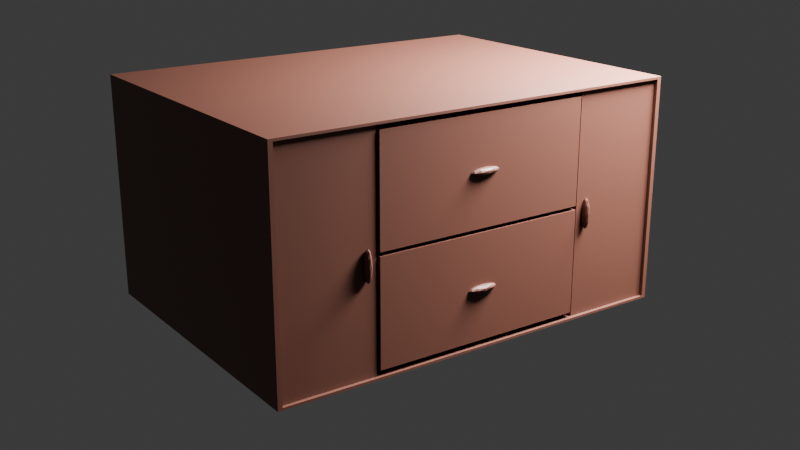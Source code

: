 # Source: unite.blend  (saved by Blender 4.4.32; exported with 4.5.12 LTS)
import bpy
from mathutils import Matrix  # noqa: F401  (used for matrix-valued properties, if any)

bpy.ops.wm.read_factory_settings(use_empty=True)
scene = bpy.context.scene
scene.name = 'Scene'

# ---- collections
col_collection = bpy.data.collections.new('Collection'); scene.collection.children.link(col_collection)

# ---- materials (node trees are filled in below, after node groups)
mat_material_002 = bpy.data.materials.new('Material.002')
mat_material_001 = bpy.data.materials.new('Material.001')
mat_material_003 = bpy.data.materials.new('Material.003')

# ---- material node trees
mat_material_002.use_nodes = True; mat_material_002.node_tree.nodes.clear()
_N = mat_material_002.node_tree.nodes; _L = mat_material_002.node_tree.links
n0 = _N.new('ShaderNodeBsdfPrincipled'); n0.name = 'Principled BSDF'; n0.location = (10, 300)
n1 = _N.new('ShaderNodeOutputMaterial'); n1.name = 'Material Output'; n1.location = (300, 300)
n2 = _N.new('ShaderNodeVertexColor'); n2.name = 'Color Attribute'; n2.location = (-239, 211)
_L.new(n0.outputs[0], n1.inputs[0])
_L.new(n2.outputs[0], n0.inputs[0])
n1.is_active_output = True
mat_material_001.use_nodes = True; mat_material_001.node_tree.nodes.clear()
_N = mat_material_001.node_tree.nodes; _L = mat_material_001.node_tree.links
n0 = _N.new('ShaderNodeBsdfPrincipled'); n0.name = 'Principled BSDF'; n0.location = (10, 300)
n1 = _N.new('ShaderNodeOutputMaterial'); n1.name = 'Material Output'; n1.location = (300, 300)
n2 = _N.new('ShaderNodeVertexColor'); n2.name = 'Color Attribute'; n2.location = (-221, 219)
_L.new(n0.outputs[0], n1.inputs[0])
_L.new(n2.outputs[0], n0.inputs[0])
n1.is_active_output = True
mat_material_003.use_nodes = True; mat_material_003.node_tree.nodes.clear()
_N = mat_material_003.node_tree.nodes; _L = mat_material_003.node_tree.links
n0 = _N.new('ShaderNodeBsdfPrincipled'); n0.name = 'Principled BSDF'; n0.location = (10, 300)
n1 = _N.new('ShaderNodeOutputMaterial'); n1.name = 'Material Output'; n1.location = (300, 300)
n2 = _N.new('ShaderNodeVertexColor'); n2.name = 'Color Attribute'; n2.location = (-247, 226)
_L.new(n0.outputs[0], n1.inputs[0])
_L.new(n2.outputs[0], n0.inputs[0])
n1.is_active_output = True

# ---- world
world_world = bpy.data.worlds.new('World'); scene.world = world_world
world_world.use_nodes = True; world_world.node_tree.nodes.clear()
_N = world_world.node_tree.nodes; _L = world_world.node_tree.links
n0 = _N.new('ShaderNodeOutputWorld'); n0.name = 'World Output'; n0.location = (300, 300)
n1 = _N.new('ShaderNodeBackground'); n1.name = 'Background'; n1.location = (10, 300)
n1.inputs[0].default_value = (0.05088, 0.05088, 0.05088, 1.0)
_L.new(n1.outputs[0], n0.inputs[0])
n0.is_active_output = True
world_world.color = (0.05088, 0.05088, 0.05088)
world_world.sun_shadow_jitter_overblur = 0.0

# ---- cameras
cam_camera_001 = bpy.data.cameras.new('Camera.001')

# ---- lights
light_area = bpy.data.lights.new('Area', 'AREA')
light_area.energy = 500.0
light_area.size = 1.0
light_area.size_y = 1.0

# ---- meshes
me_icosphere = bpy.data.meshes.new('Icosphere')
me_icosphere.from_pydata([(0.5462, 0.05352, 0.5921), (0.5585, 0.02311, 0.5856), (0.5415, 0.02311, 0.5815), (0.531, 0.02311, 0.5921), (0.5415, 0.02311, 0.6028), (0.5585, 0.02311, 0.5987), (0.5509, -0.02608, 0.5815), (0.5339, -0.02608, 0.5856), (0.5339, -0.02608, 0.5987), (0.5509, -0.02608, 0.6028), (0.5614, -0.02608, 0.5921), (0.5462, -0.05648, 0.5921), (0.5435, 0.0453, 0.5859), (0.5535, 0.0453, 0.5883), (0.5507, 0.02743, 0.582), (0.5607, 0.02743, 0.5921), (0.5535, 0.0453, 0.596), (0.5373, 0.0453, 0.5921), (0.5345, 0.02743, 0.5859), (0.5435, 0.0453, 0.5984), (0.5345, 0.02743, 0.5984), (0.5507, 0.02743, 0.6022), (0.5624, -0.001484, 0.5883), (0.5624, -0.001484, 0.596), (0.5462, -0.001484, 0.5796), (0.5562, -0.001484, 0.582), (0.5301, -0.001484, 0.5883), (0.5362, -0.001484, 0.582), (0.5362, -0.001484, 0.6022), (0.5301, -0.001484, 0.596), (0.5562, -0.001484, 0.6022), (0.5462, -0.001484, 0.6046), (0.5579, -0.0304, 0.5859), (0.5418, -0.0304, 0.582), (0.5318, -0.0304, 0.5921), (0.5418, -0.0304, 0.6022), (0.5579, -0.0304, 0.5984), (0.549, -0.04827, 0.5859), (0.5552, -0.04827, 0.5921), (0.539, -0.04827, 0.5883), (0.539, -0.04827, 0.596), (0.549, -0.04827, 0.5984), (0.5462, 0.05352, 0.2079), (0.5585, 0.02311, 0.2144), (0.5415, 0.02311, 0.2185), (0.531, 0.02311, 0.2079), (0.5415, 0.02311, 0.1972), (0.5585, 0.02311, 0.2013), (0.5509, -0.02608, 0.2185), (0.5339, -0.02608, 0.2144), (0.5339, -0.02608, 0.2013), (0.5509, -0.02608, 0.1972), (0.5614, -0.02608, 0.2079), (0.5462, -0.05648, 0.2079), (0.5435, 0.0453, 0.2141), (0.5535, 0.0453, 0.2117), (0.5507, 0.02743, 0.218), (0.5607, 0.02743, 0.2079), (0.5535, 0.0453, 0.204), (0.5373, 0.0453, 0.2079), (0.5345, 0.02743, 0.2141), (0.5435, 0.0453, 0.2016), (0.5345, 0.02743, 0.2016), (0.5507, 0.02743, 0.1978), (0.5624, -0.001484, 0.2117), (0.5624, -0.001484, 0.204), (0.5462, -0.001484, 0.2204), (0.5562, -0.001484, 0.218), (0.5301, -0.001484, 0.2117), (0.5362, -0.001484, 0.218), (0.5362, -0.001484, 0.1978), (0.5301, -0.001484, 0.204), (0.5562, -0.001484, 0.1978), (0.5462, -0.001484, 0.1954), (0.5579, -0.0304, 0.2141), (0.5418, -0.0304, 0.218), (0.5318, -0.0304, 0.2079), (0.5418, -0.0304, 0.1978), (0.5579, -0.0304, 0.2016), (0.549, -0.04827, 0.2141), (0.5552, -0.04827, 0.2079), (0.539, -0.04827, 0.2117), (0.539, -0.04827, 0.204), (0.549, -0.04827, 0.2016), (-0.5405, -0.39, 0.4067), (-0.5405, -0.39, 0.7733), (-0.5405, 0.39, 0.4067), (-0.5405, 0.39, 0.7733), (0.5437, -0.39, 0.4067), (0.5437, -0.39, 0.7733), (0.5437, 0.39, 0.4067), (0.5437, 0.39, 0.7733), (-0.5405, -0.39, 0.3933), (-0.5405, -0.39, 0.0267), (-0.5405, 0.39, 0.3933), (-0.5405, 0.39, 0.0267), (0.5437, -0.39, 0.3933), (0.5437, -0.39, 0.0267), (0.5437, 0.39, 0.3933), (0.5437, 0.39, 0.0267), (-0.5405, -0.7346, 0.41), (0.4845, -0.7346, 0.41), (-0.5405, -0.4146, 0.41), (0.4845, -0.4146, 0.41), (-0.5405, -0.7346, 0.39), (0.4845, -0.7346, 0.39), (-0.5405, -0.4146, 0.39), (0.4845, -0.4146, 0.39), (-0.5405, 0.7346, 0.41), (0.4845, 0.7346, 0.41), (-0.5405, 0.4146, 0.41), (0.4845, 0.4146, 0.41), (-0.5405, 0.7346, 0.39), (0.4845, 0.7346, 0.39), (-0.5405, 0.4146, 0.39), (0.4845, 0.4146, 0.39), (-0.55, -0.75, 2.384e-07), (-0.55, -0.75, 0.8), (-0.55, 0.75, 2.384e-07), (-0.55, 0.75, 0.8), (0.55, -0.75, 2.384e-07), (0.55, -0.75, 0.8), (0.55, 0.75, 2.384e-07), (0.55, 0.75, 0.8), (-0.5405, -0.737, 0.006928), (-0.5405, -0.737, 0.7931), (-0.5405, 0.737, 0.006928), (-0.5405, 0.737, 0.7931), (0.55, -0.7341, 0.008485), (0.55, -0.7341, 0.7915), (0.55, 0.7341, 0.008485), (0.55, 0.7341, 0.7915), (0.5455, -0.4347, 0.3185), (0.5578, -0.4412, 0.3489), (0.5408, -0.4453, 0.3489), (0.5303, -0.4347, 0.3489), (0.5408, -0.424, 0.3489), (0.5578, -0.4281, 0.3489), (0.5502, -0.4453, 0.3981), (0.5332, -0.4412, 0.3981), (0.5332, -0.4281, 0.3981), (0.5502, -0.424, 0.3981), (0.5607, -0.4347, 0.3981), (0.5455, -0.4347, 0.4285), (0.5427, -0.4409, 0.3268), (0.5527, -0.4385, 0.3268), (0.55, -0.4448, 0.3446), (0.56, -0.4347, 0.3446), (0.5527, -0.4308, 0.3268), (0.5366, -0.4347, 0.3268), (0.5338, -0.4409, 0.3446), (0.5427, -0.4284, 0.3268), (0.5338, -0.4284, 0.3446), (0.55, -0.4246, 0.3446), (0.5617, -0.4385, 0.3735), (0.5617, -0.4308, 0.3735), (0.5455, -0.4472, 0.3735), (0.5555, -0.4448, 0.3735), (0.5293, -0.4385, 0.3735), (0.5355, -0.4448, 0.3735), (0.5355, -0.4246, 0.3735), (0.5293, -0.4308, 0.3735), (0.5555, -0.4246, 0.3735), (0.5455, -0.4222, 0.3735), (0.5572, -0.4409, 0.4025), (0.541, -0.4448, 0.4025), (0.531, -0.4347, 0.4025), (0.541, -0.4246, 0.4025), (0.5572, -0.4284, 0.4025), (0.5483, -0.4409, 0.4203), (0.5544, -0.4347, 0.4203), (0.5383, -0.4385, 0.4203), (0.5383, -0.4308, 0.4203), (0.5483, -0.4284, 0.4203), (0.5455, 0.4347, 0.3185), (0.5578, 0.4412, 0.3489), (0.5408, 0.4453, 0.3489), (0.5303, 0.4347, 0.3489), (0.5408, 0.424, 0.3489), (0.5578, 0.4281, 0.3489), (0.5502, 0.4453, 0.3981), (0.5332, 0.4412, 0.3981), (0.5332, 0.4281, 0.3981), (0.5502, 0.424, 0.3981), (0.5607, 0.4347, 0.3981), (0.5455, 0.4347, 0.4285), (0.5427, 0.4409, 0.3268), (0.5527, 0.4385, 0.3268), (0.55, 0.4448, 0.3446), (0.56, 0.4347, 0.3446), (0.5527, 0.4308, 0.3268), (0.5366, 0.4347, 0.3268), (0.5338, 0.4409, 0.3446), (0.5427, 0.4284, 0.3268), (0.5338, 0.4284, 0.3446), (0.55, 0.4246, 0.3446), (0.5617, 0.4385, 0.3735), (0.5617, 0.4308, 0.3735), (0.5455, 0.4472, 0.3735), (0.5555, 0.4448, 0.3735), (0.5293, 0.4385, 0.3735), (0.5355, 0.4448, 0.3735), (0.5355, 0.4246, 0.3735), (0.5293, 0.4308, 0.3735), (0.5555, 0.4246, 0.3735), (0.5455, 0.4222, 0.3735), (0.5572, 0.4409, 0.4025), (0.541, 0.4448, 0.4025), (0.531, 0.4347, 0.4025), (0.541, 0.4246, 0.4025), (0.5572, 0.4284, 0.4025), (0.5483, 0.4409, 0.4203), (0.5544, 0.4347, 0.4203), (0.5383, 0.4385, 0.4203), (0.5383, 0.4308, 0.4203), (0.5483, 0.4284, 0.4203), (0.5372, -0.7326, 0.009284), (0.5372, -0.7326, 0.7907), (0.5372, -0.3996, 0.009284), (0.5372, -0.3996, 0.7907), (0.5211, -0.7326, 0.009284), (0.5211, -0.7326, 0.7907), (0.5211, -0.3996, 0.009284), (0.5211, -0.3996, 0.7907), (0.5372, 0.7326, 0.009284), (0.5372, 0.7326, 0.7907), (0.5372, 0.3996, 0.009284), (0.5372, 0.3996, 0.7907), (0.5211, 0.7326, 0.009284), (0.5211, 0.7326, 0.7907), (0.5211, 0.3996, 0.009284), (0.5211, 0.3996, 0.7907)], [], [(0, 13, 12), (1, 13, 15), (0, 12, 17), (0, 17, 19), (0, 19, 16), (1, 15, 22), (2, 14, 24), (3, 18, 26), (4, 20, 28), (5, 21, 30), (1, 22, 25), (2, 24, 27), (3, 26, 29), (4, 28, 31), (5, 30, 23), (6, 32, 37), (7, 33, 39), (8, 34, 40), (9, 35, 41), (10, 36, 38), (38, 41, 11), (38, 36, 41), (36, 9, 41), (41, 40, 11), (41, 35, 40), (35, 8, 40), (40, 39, 11), (40, 34, 39), (34, 7, 39), (39, 37, 11), (39, 33, 37), (33, 6, 37), (37, 38, 11), (37, 32, 38), (32, 10, 38), (23, 36, 10), (23, 30, 36), (30, 9, 36), (31, 35, 9), (31, 28, 35), (28, 8, 35), (29, 34, 8), (29, 26, 34), (26, 7, 34), (27, 33, 7), (27, 24, 33), (24, 6, 33), (25, 32, 6), (25, 22, 32), (22, 10, 32), (30, 31, 9), (30, 21, 31), (21, 4, 31), (28, 29, 8), (28, 20, 29), (20, 3, 29), (26, 27, 7), (26, 18, 27), (18, 2, 27), (24, 25, 6), (24, 14, 25), (14, 1, 25), (22, 23, 10), (22, 15, 23), (15, 5, 23), (16, 21, 5), (16, 19, 21), (19, 4, 21), (19, 20, 4), (19, 17, 20), (17, 3, 20), (17, 18, 3), (17, 12, 18), (12, 2, 18), (15, 16, 5), (15, 13, 16), (13, 0, 16), (12, 14, 2), (12, 13, 14), (13, 1, 14), (42, 54, 55), (43, 57, 55), (42, 59, 54), (42, 61, 59), (42, 58, 61), (43, 64, 57), (44, 66, 56), (45, 68, 60), (46, 70, 62), (47, 72, 63), (43, 67, 64), (44, 69, 66), (45, 71, 68), (46, 73, 70), (47, 65, 72), (48, 79, 74), (49, 81, 75), (50, 82, 76), (51, 83, 77), (52, 80, 78), (80, 53, 83), (80, 83, 78), (78, 83, 51), (83, 53, 82), (83, 82, 77), (77, 82, 50), (82, 53, 81), (82, 81, 76), (76, 81, 49), (81, 53, 79), (81, 79, 75), (75, 79, 48), (79, 53, 80), (79, 80, 74), (74, 80, 52), (65, 52, 78), (65, 78, 72), (72, 78, 51), (73, 51, 77), (73, 77, 70), (70, 77, 50), (71, 50, 76), (71, 76, 68), (68, 76, 49), (69, 49, 75), (69, 75, 66), (66, 75, 48), (67, 48, 74), (67, 74, 64), (64, 74, 52), (72, 51, 73), (72, 73, 63), (63, 73, 46), (70, 50, 71), (70, 71, 62), (62, 71, 45), (68, 49, 69), (68, 69, 60), (60, 69, 44), (66, 48, 67), (66, 67, 56), (56, 67, 43), (64, 52, 65), (64, 65, 57), (57, 65, 47), (58, 47, 63), (58, 63, 61), (61, 63, 46), (61, 46, 62), (61, 62, 59), (59, 62, 45), (59, 45, 60), (59, 60, 54), (54, 60, 44), (57, 47, 58), (57, 58, 55), (55, 58, 42), (54, 44, 56), (54, 56, 55), (55, 56, 43), (84, 85, 87, 86), (86, 87, 91, 90), (90, 91, 89, 88), (88, 89, 85, 84), (86, 90, 88, 84), (91, 87, 85, 89), (92, 94, 95, 93), (94, 98, 99, 95), (98, 96, 97, 99), (96, 92, 93, 97), (94, 92, 96, 98), (99, 97, 93, 95), (100, 101, 103, 102), (104, 106, 107, 105), (100, 102, 106, 104), (101, 100, 104, 105), (103, 101, 105, 107), (102, 103, 107, 106), (108, 110, 111, 109), (112, 113, 115, 114), (108, 112, 114, 110), (109, 113, 112, 108), (111, 115, 113, 109), (110, 114, 115, 111), (116, 117, 119, 118), (118, 119, 123, 122), (120, 121, 117, 116), (118, 122, 120, 116), (123, 119, 117, 121), (124, 126, 127, 125), (126, 130, 131, 127), (128, 124, 125, 129), (126, 124, 128, 130), (131, 129, 125, 127), (122, 123, 131, 130), (120, 122, 130, 128), (123, 121, 129, 131), (121, 120, 128, 129), (132, 145, 144), (133, 145, 147), (132, 144, 149), (132, 149, 151), (132, 151, 148), (133, 147, 154), (134, 146, 156), (135, 150, 158), (136, 152, 160), (137, 153, 162), (133, 154, 157), (134, 156, 159), (135, 158, 161), (136, 160, 163), (137, 162, 155), (138, 164, 169), (139, 165, 171), (140, 166, 172), (141, 167, 173), (142, 168, 170), (170, 173, 143), (170, 168, 173), (168, 141, 173), (173, 172, 143), (173, 167, 172), (167, 140, 172), (172, 171, 143), (172, 166, 171), (166, 139, 171), (171, 169, 143), (171, 165, 169), (165, 138, 169), (169, 170, 143), (169, 164, 170), (164, 142, 170), (155, 168, 142), (155, 162, 168), (162, 141, 168), (163, 167, 141), (163, 160, 167), (160, 140, 167), (161, 166, 140), (161, 158, 166), (158, 139, 166), (159, 165, 139), (159, 156, 165), (156, 138, 165), (157, 164, 138), (157, 154, 164), (154, 142, 164), (162, 163, 141), (162, 153, 163), (153, 136, 163), (160, 161, 140), (160, 152, 161), (152, 135, 161), (158, 159, 139), (158, 150, 159), (150, 134, 159), (156, 157, 138), (156, 146, 157), (146, 133, 157), (154, 155, 142), (154, 147, 155), (147, 137, 155), (148, 153, 137), (148, 151, 153), (151, 136, 153), (151, 152, 136), (151, 149, 152), (149, 135, 152), (149, 150, 135), (149, 144, 150), (144, 134, 150), (147, 148, 137), (147, 145, 148), (145, 132, 148), (144, 146, 134), (144, 145, 146), (145, 133, 146), (174, 186, 187), (175, 189, 187), (174, 191, 186), (174, 193, 191), (174, 190, 193), (175, 196, 189), (176, 198, 188), (177, 200, 192), (178, 202, 194), (179, 204, 195), (175, 199, 196), (176, 201, 198), (177, 203, 200), (178, 205, 202), (179, 197, 204), (180, 211, 206), (181, 213, 207), (182, 214, 208), (183, 215, 209), (184, 212, 210), (212, 185, 215), (212, 215, 210), (210, 215, 183), (215, 185, 214), (215, 214, 209), (209, 214, 182), (214, 185, 213), (214, 213, 208), (208, 213, 181), (213, 185, 211), (213, 211, 207), (207, 211, 180), (211, 185, 212), (211, 212, 206), (206, 212, 184), (197, 184, 210), (197, 210, 204), (204, 210, 183), (205, 183, 209), (205, 209, 202), (202, 209, 182), (203, 182, 208), (203, 208, 200), (200, 208, 181), (201, 181, 207), (201, 207, 198), (198, 207, 180), (199, 180, 206), (199, 206, 196), (196, 206, 184), (204, 183, 205), (204, 205, 195), (195, 205, 178), (202, 182, 203), (202, 203, 194), (194, 203, 177), (200, 181, 201), (200, 201, 192), (192, 201, 176), (198, 180, 199), (198, 199, 188), (188, 199, 175), (196, 184, 197), (196, 197, 189), (189, 197, 179), (190, 179, 195), (190, 195, 193), (193, 195, 178), (193, 178, 194), (193, 194, 191), (191, 194, 177), (191, 177, 192), (191, 192, 186), (186, 192, 176), (189, 179, 190), (189, 190, 187), (187, 190, 174), (186, 176, 188), (186, 188, 187), (187, 188, 175), (218, 219, 217, 216), (222, 220, 221, 223), (219, 218, 222, 223), (218, 216, 220, 222), (217, 219, 223, 221), (216, 217, 221, 220), (226, 224, 225, 227), (230, 231, 229, 228), (227, 231, 230, 226), (226, 230, 228, 224), (225, 229, 231, 227), (224, 228, 229, 225)])
me_icosphere.polygons.foreach_set('material_index', [0, 0, 0, 0, 0, 0, 0, 0, 0, 0, 0, 0, 0, 0, 0, 0, 0, 0, 0, 0, 0, 0, 0, 0, 0, 0, 0, 0, 0, 0, 0, 0, 0, 0, 0, 0, 0, 0, 0, 0, 0, 0, 0, 0, 0, 0, 0, 0, 0, 0, 0, 0, 0, 0, 0, 0, 0, 0, 0, 0, 0, 0, 0, 0, 0, 0, 0, 0, 0, 0, 0, 0, 0, 0, 0, 0, 0, 0, 0, 0, 0, 0, 0, 0, 0, 0, 0, 0, 0, 0, 0, 0, 0, 0, 0, 0, 0, 0, 0, 0, 0, 0, 0, 0, 0, 0, 0, 0, 0, 0, 0, 0, 0, 0, 0, 0, 0, 0, 0, 0, 0, 0, 0, 0, 0, 0, 0, 0, 0, 0, 0, 0, 0, 0, 0, 0, 0, 0, 0, 0, 0, 0, 0, 0, 0, 0, 0, 0, 0, 0, 0, 0, 0, 0, 0, 0, 0, 0, 0, 0, 0, 0, 0, 0, 0, 0, 0, 0, 0, 0, 0, 0, 1, 1, 1, 1, 1, 1, 1, 1, 1, 1, 1, 1, 1, 1, 1, 1, 1, 1, 1, 1, 1, 1, 1, 1, 1, 1, 2, 2, 2, 2, 2, 2, 2, 2, 2, 2, 2, 2, 2, 2, 2, 2, 2, 2, 2, 2, 2, 2, 2, 2, 2, 2, 2, 2, 2, 2, 2, 2, 2, 2, 2, 2, 2, 2, 2, 2, 2, 2, 2, 2, 2, 2, 2, 2, 2, 2, 2, 2, 2, 2, 2, 2, 2, 2, 2, 2, 2, 2, 2, 2, 2, 2, 2, 2, 2, 2, 2, 2, 2, 2, 2, 2, 2, 2, 2, 2, 2, 2, 2, 2, 2, 2, 2, 2, 2, 2, 2, 2, 2, 2, 2, 2, 2, 2, 2, 2, 2, 2, 2, 2, 2, 2, 2, 2, 2, 2, 2, 2, 2, 2, 2, 2, 2, 2, 2, 2, 2, 2, 2, 2, 2, 2, 2, 2, 2, 2, 2, 2, 2, 2, 2, 2, 2, 2, 2, 2, 2, 2, 2, 2, 2, 2, 2, 2, 2, 2, 2, 2, 2, 2, 2, 2, 2, 2, 2, 2, 2, 2, 2, 2, 2, 2, 2, 2, 2, 2, 2, 2])
_uv = me_icosphere.uv_layers.new(name='UVMap')
_uv.uv.foreach_set('vector', [0.1818, 0.0, 0.2273, 0.07873, 0.1364, 0.07873, 0.2727, 0.1575, 0.3182, 0.07873, 0.3636, 0.1575, 0.9091, 0.0, 0.9545, 0.07873, 0.8636, 0.07873, 0.7273, 0.0, 0.7727, 0.07873, 0.6818, 0.07873, 0.5455, 0.0, 0.5909, 0.07873, 0.5, 0.07873, 0.2727, 0.1575, 0.3636, 0.1575, 0.3182, 0.2362, 0.09091, 0.1575, 0.1818, 0.1575, 0.1364, 0.2362, 0.8182, 0.1575, 0.9091, 0.1575, 0.8636, 0.2362, 0.6364, 0.1575, 0.7273, 0.1575, 0.6818, 0.2362, 0.4545, 0.1575, 0.5455, 0.1575, 0.5, 0.2362, 0.2727, 0.1575, 0.3182, 0.2362, 0.2273, 0.2362, 0.09091, 0.1575, 0.1364, 0.2362, 0.04546, 0.2362, 0.8182, 0.1575, 0.8636, 0.2362, 0.7727, 0.2362, 0.6364, 0.1575, 0.6818, 0.2362, 0.5909, 0.2362, 0.4545, 0.1575, 0.5, 0.2362, 0.4091, 0.2362, 0.1818, 0.3149, 0.2727, 0.3149, 0.2273, 0.3937, 0.0, 0.3149, 0.09091, 0.3149, 0.04546, 0.3937, 0.7273, 0.3149, 0.8182, 0.3149, 0.7727, 0.3937, 0.5455, 0.3149, 0.6364, 0.3149, 0.5909, 0.3937, 0.3636, 0.3149, 0.4545, 0.3149, 0.4091, 0.3937, 0.4091, 0.3937, 0.5, 0.3937, 0.4545, 0.4724, 0.4091, 0.3937, 0.4545, 0.3149, 0.5, 0.3937, 0.4545, 0.3149, 0.5455, 0.3149, 0.5, 0.3937, 0.5909, 0.3937, 0.6818, 0.3937, 0.6364, 0.4724, 0.5909, 0.3937, 0.6364, 0.3149, 0.6818, 0.3937, 0.6364, 0.3149, 0.7273, 0.3149, 0.6818, 0.3937, 0.7727, 0.3937, 0.8636, 0.3937, 0.8182, 0.4724, 0.7727, 0.3937, 0.8182, 0.3149, 0.8636, 0.3937, 0.8182, 0.3149, 0.9091, 0.3149, 0.8636, 0.3937, 0.04546, 0.3937, 0.1364, 0.3937, 0.09091, 0.4724, 0.04546, 0.3937, 0.09091, 0.3149, 0.1364, 0.3937, 0.09091, 0.3149, 0.1818, 0.3149, 0.1364, 0.3937, 0.2273, 0.3937, 0.3182, 0.3937, 0.2727, 0.4724, 0.2273, 0.3937, 0.2727, 0.3149, 0.3182, 0.3937, 0.2727, 0.3149, 0.3636, 0.3149, 0.3182, 0.3937, 0.4091, 0.2362, 0.4545, 0.3149, 0.3636, 0.3149, 0.4091, 0.2362, 0.5, 0.2362, 0.4545, 0.3149, 0.5, 0.2362, 0.5455, 0.3149, 0.4545, 0.3149, 0.5909, 0.2362, 0.6364, 0.3149, 0.5455, 0.3149, 0.5909, 0.2362, 0.6818, 0.2362, 0.6364, 0.3149, 0.6818, 0.2362, 0.7273, 0.3149, 0.6364, 0.3149, 0.7727, 0.2362, 0.8182, 0.3149, 0.7273, 0.3149, 0.7727, 0.2362, 0.8636, 0.2362, 0.8182, 0.3149, 0.8636, 0.2362, 0.9091, 0.3149, 0.8182, 0.3149, 0.04546, 0.2362, 0.09091, 0.3149, 0.0, 0.3149, 0.04546, 0.2362, 0.1364, 0.2362, 0.09091, 0.3149, 0.1364, 0.2362, 0.1818, 0.3149, 0.09091, 0.3149, 0.2273, 0.2362, 0.2727, 0.3149, 0.1818, 0.3149, 0.2273, 0.2362, 0.3182, 0.2362, 0.2727, 0.3149, 0.3182, 0.2362, 0.3636, 0.3149, 0.2727, 0.3149, 0.5, 0.2362, 0.5909, 0.2362, 0.5455, 0.3149, 0.5, 0.2362, 0.5455, 0.1575, 0.5909, 0.2362, 0.5455, 0.1575, 0.6364, 0.1575, 0.5909, 0.2362, 0.6818, 0.2362, 0.7727, 0.2362, 0.7273, 0.3149, 0.6818, 0.2362, 0.7273, 0.1575, 0.7727, 0.2362, 0.7273, 0.1575, 0.8182, 0.1575, 0.7727, 0.2362, 0.8636, 0.2362, 0.9545, 0.2362, 0.9091, 0.3149, 0.8636, 0.2362, 0.9091, 0.1575, 0.9545, 0.2362, 0.9091, 0.1575, 1.0, 0.1575, 0.9545, 0.2362, 0.1364, 0.2362, 0.2273, 0.2362, 0.1818, 0.3149, 0.1364, 0.2362, 0.1818, 0.1575, 0.2273, 0.2362, 0.1818, 0.1575, 0.2727, 0.1575, 0.2273, 0.2362, 0.3182, 0.2362, 0.4091, 0.2362, 0.3636, 0.3149, 0.3182, 0.2362, 0.3636, 0.1575, 0.4091, 0.2362, 0.3636, 0.1575, 0.4545, 0.1575, 0.4091, 0.2362, 0.5, 0.07873, 0.5455, 0.1575, 0.4545, 0.1575, 0.5, 0.07873, 0.5909, 0.07873, 0.5455, 0.1575, 0.5909, 0.07873, 0.6364, 0.1575, 0.5455, 0.1575, 0.6818, 0.07873, 0.7273, 0.1575, 0.6364, 0.1575, 0.6818, 0.07873, 0.7727, 0.07873, 0.7273, 0.1575, 0.7727, 0.07873, 0.8182, 0.1575, 0.7273, 0.1575, 0.8636, 0.07873, 0.9091, 0.1575, 0.8182, 0.1575, 0.8636, 0.07873, 0.9545, 0.07873, 0.9091, 0.1575, 0.9545, 0.07873, 1.0, 0.1575, 0.9091, 0.1575, 0.3636, 0.1575, 0.4091, 0.07873, 0.4545, 0.1575, 0.3636, 0.1575, 0.3182, 0.07873, 0.4091, 0.07873, 0.3182, 0.07873, 0.3636, 0.0, 0.4091, 0.07873, 0.1364, 0.07873, 0.1818, 0.1575, 0.09091, 0.1575, 0.1364, 0.07873, 0.2273, 0.07873, 0.1818, 0.1575, 0.2273, 0.07873, 0.2727, 0.1575, 0.1818, 0.1575, 0.1818, 0.0, 0.1364, 0.07873, 0.2273, 0.07873, 0.2727, 0.1575, 0.3636, 0.1575, 0.3182, 0.07873, 0.9091, 0.0, 0.8636, 0.07873, 0.9545, 0.07873, 0.7273, 0.0, 0.6818, 0.07873, 0.7727, 0.07873, 0.5455, 0.0, 0.5, 0.07873, 0.5909, 0.07873, 0.2727, 0.1575, 0.3182, 0.2362, 0.3636, 0.1575, 0.09091, 0.1575, 0.1364, 0.2362, 0.1818, 0.1575, 0.8182, 0.1575, 0.8636, 0.2362, 0.9091, 0.1575, 0.6364, 0.1575, 0.6818, 0.2362, 0.7273, 0.1575, 0.4545, 0.1575, 0.5, 0.2362, 0.5455, 0.1575, 0.2727, 0.1575, 0.2273, 0.2362, 0.3182, 0.2362, 0.09091, 0.1575, 0.04546, 0.2362, 0.1364, 0.2362, 0.8182, 0.1575, 0.7727, 0.2362, 0.8636, 0.2362, 0.6364, 0.1575, 0.5909, 0.2362, 0.6818, 0.2362, 0.4545, 0.1575, 0.4091, 0.2362, 0.5, 0.2362, 0.1818, 0.3149, 0.2273, 0.3937, 0.2727, 0.3149, 0.0, 0.3149, 0.04546, 0.3937, 0.09091, 0.3149, 0.7273, 0.3149, 0.7727, 0.3937, 0.8182, 0.3149, 0.5455, 0.3149, 0.5909, 0.3937, 0.6364, 0.3149, 0.3636, 0.3149, 0.4091, 0.3937, 0.4545, 0.3149, 0.4091, 0.3937, 0.4545, 0.4724, 0.5, 0.3937, 0.4091, 0.3937, 0.5, 0.3937, 0.4545, 0.3149, 0.4545, 0.3149, 0.5, 0.3937, 0.5455, 0.3149, 0.5909, 0.3937, 0.6364, 0.4724, 0.6818, 0.3937, 0.5909, 0.3937, 0.6818, 0.3937, 0.6364, 0.3149, 0.6364, 0.3149, 0.6818, 0.3937, 0.7273, 0.3149, 0.7727, 0.3937, 0.8182, 0.4724, 0.8636, 0.3937, 0.7727, 0.3937, 0.8636, 0.3937, 0.8182, 0.3149, 0.8182, 0.3149, 0.8636, 0.3937, 0.9091, 0.3149, 0.04546, 0.3937, 0.09091, 0.4724, 0.1364, 0.3937, 0.04546, 0.3937, 0.1364, 0.3937, 0.09091, 0.3149, 0.09091, 0.3149, 0.1364, 0.3937, 0.1818, 0.3149, 0.2273, 0.3937, 0.2727, 0.4724, 0.3182, 0.3937, 0.2273, 0.3937, 0.3182, 0.3937, 0.2727, 0.3149, 0.2727, 0.3149, 0.3182, 0.3937, 0.3636, 0.3149, 0.4091, 0.2362, 0.3636, 0.3149, 0.4545, 0.3149, 0.4091, 0.2362, 0.4545, 0.3149, 0.5, 0.2362, 0.5, 0.2362, 0.4545, 0.3149, 0.5455, 0.3149, 0.5909, 0.2362, 0.5455, 0.3149, 0.6364, 0.3149, 0.5909, 0.2362, 0.6364, 0.3149, 0.6818, 0.2362, 0.6818, 0.2362, 0.6364, 0.3149, 0.7273, 0.3149, 0.7727, 0.2362, 0.7273, 0.3149, 0.8182, 0.3149, 0.7727, 0.2362, 0.8182, 0.3149, 0.8636, 0.2362, 0.8636, 0.2362, 0.8182, 0.3149, 0.9091, 0.3149, 0.04546, 0.2362, 0.0, 0.3149, 0.09091, 0.3149, 0.04546, 0.2362, 0.09091, 0.3149, 0.1364, 0.2362, 0.1364, 0.2362, 0.09091, 0.3149, 0.1818, 0.3149, 0.2273, 0.2362, 0.1818, 0.3149, 0.2727, 0.3149, 0.2273, 0.2362, 0.2727, 0.3149, 0.3182, 0.2362, 0.3182, 0.2362, 0.2727, 0.3149, 0.3636, 0.3149, 0.5, 0.2362, 0.5455, 0.3149, 0.5909, 0.2362, 0.5, 0.2362, 0.5909, 0.2362, 0.5455, 0.1575, 0.5455, 0.1575, 0.5909, 0.2362, 0.6364, 0.1575, 0.6818, 0.2362, 0.7273, 0.3149, 0.7727, 0.2362, 0.6818, 0.2362, 0.7727, 0.2362, 0.7273, 0.1575, 0.7273, 0.1575, 0.7727, 0.2362, 0.8182, 0.1575, 0.8636, 0.2362, 0.9091, 0.3149, 0.9545, 0.2362, 0.8636, 0.2362, 0.9545, 0.2362, 0.9091, 0.1575, 0.9091, 0.1575, 0.9545, 0.2362, 1.0, 0.1575, 0.1364, 0.2362, 0.1818, 0.3149, 0.2273, 0.2362, 0.1364, 0.2362, 0.2273, 0.2362, 0.1818, 0.1575, 0.1818, 0.1575, 0.2273, 0.2362, 0.2727, 0.1575, 0.3182, 0.2362, 0.3636, 0.3149, 0.4091, 0.2362, 0.3182, 0.2362, 0.4091, 0.2362, 0.3636, 0.1575, 0.3636, 0.1575, 0.4091, 0.2362, 0.4545, 0.1575, 0.5, 0.07873, 0.4545, 0.1575, 0.5455, 0.1575, 0.5, 0.07873, 0.5455, 0.1575, 0.5909, 0.07873, 0.5909, 0.07873, 0.5455, 0.1575, 0.6364, 0.1575, 0.6818, 0.07873, 0.6364, 0.1575, 0.7273, 0.1575, 0.6818, 0.07873, 0.7273, 0.1575, 0.7727, 0.07873, 0.7727, 0.07873, 0.7273, 0.1575, 0.8182, 0.1575, 0.8636, 0.07873, 0.8182, 0.1575, 0.9091, 0.1575, 0.8636, 0.07873, 0.9091, 0.1575, 0.9545, 0.07873, 0.9545, 0.07873, 0.9091, 0.1575, 1.0, 0.1575, 0.3636, 0.1575, 0.4545, 0.1575, 0.4091, 0.07873, 0.3636, 0.1575, 0.4091, 0.07873, 0.3182, 0.07873, 0.3182, 0.07873, 0.4091, 0.07873, 0.3636, 0.0, 0.1364, 0.07873, 0.09091, 0.1575, 0.1818, 0.1575, 0.1364, 0.07873, 0.1818, 0.1575, 0.2273, 0.07873, 0.2273, 0.07873, 0.1818, 0.1575, 0.2727, 0.1575, 0.375, 0.0, 0.625, 0.0, 0.625, 0.25, 0.375, 0.25, 0.375, 0.25, 0.625, 0.25, 0.625, 0.5, 0.375, 0.5, 0.375, 0.5, 0.625, 0.5, 0.625, 0.75, 0.375, 0.75, 0.375, 0.75, 0.625, 0.75, 0.625, 1.0, 0.375, 1.0, 0.125, 0.5, 0.375, 0.5, 0.375, 0.75, 0.125, 0.75, 0.625, 0.5, 0.875, 0.5, 0.875, 0.75, 0.625, 0.75, 0.375, 0.0, 0.375, 0.25, 0.625, 0.25, 0.625, 0.0, 0.375, 0.25, 0.375, 0.5, 0.625, 0.5, 0.625, 0.25, 0.375, 0.5, 0.375, 0.75, 0.625, 0.75, 0.625, 0.5, 0.375, 0.75, 0.375, 1.0, 0.625, 1.0, 0.625, 0.75, 0.125, 0.5, 0.125, 0.75, 0.375, 0.75, 0.375, 0.5, 0.625, 0.5, 0.625, 0.75, 0.875, 0.75, 0.875, 0.5, 0.0, 0.0, 1.0, 0.0, 1.0, 1.0, 0.0, 1.0, 0.0, 0.0, 0.0, 1.0, 1.0, 1.0, 1.0, 0.0, 0.0, 0.0, 0.0, 1.0, 0.0, 1.0, 0.0, 0.0, 1.0, 0.0, 0.0, 0.0, 0.0, 0.0, 1.0, 0.0, 1.0, 1.0, 1.0, 0.0, 1.0, 0.0, 1.0, 1.0, 0.0, 1.0, 1.0, 1.0, 1.0, 1.0, 0.0, 1.0, 0.0, 0.0, 0.0, 1.0, 1.0, 1.0, 1.0, 0.0, 0.0, 0.0, 1.0, 0.0, 1.0, 1.0, 0.0, 1.0, 0.0, 0.0, 0.0, 0.0, 0.0, 1.0, 0.0, 1.0, 1.0, 0.0, 1.0, 0.0, 0.0, 0.0, 0.0, 0.0, 1.0, 1.0, 1.0, 1.0, 1.0, 0.0, 1.0, 0.0, 0.0, 1.0, 0.0, 1.0, 1.0, 1.0, 1.0, 1.0, 0.375, 0.0, 0.625, 0.0, 0.625, 0.25, 0.375, 0.25, 0.375, 0.25, 0.625, 0.25, 0.625, 0.5, 0.375, 0.5, 0.375, 0.75, 0.625, 0.75, 0.625, 1.0, 0.375, 1.0, 0.125, 0.5, 0.375, 0.5, 0.375, 0.75, 0.125, 0.75, 0.625, 0.5, 0.875, 0.5, 0.875, 0.75, 0.625, 0.75, 0.375, 0.0, 0.375, 0.25, 0.625, 0.25, 0.625, 0.0, 0.375, 0.25, 0.375, 0.5, 0.625, 0.5, 0.625, 0.25, 0.375, 0.75, 0.375, 1.0, 0.625, 1.0, 0.625, 0.75, 0.125, 0.5, 0.125, 0.75, 0.375, 0.75, 0.375, 0.5, 0.625, 0.5, 0.625, 0.75, 0.875, 0.75, 0.875, 0.5, 0.375, 0.5, 0.625, 0.5, 0.625, 0.5, 0.375, 0.5, 0.375, 0.75, 0.375, 0.5, 0.375, 0.5, 0.375, 0.75, 0.625, 0.5, 0.625, 0.75, 0.625, 0.75, 0.625, 0.5, 0.625, 0.75, 0.375, 0.75, 0.375, 0.75, 0.625, 0.75, 0.1818, 0.0, 0.2273, 0.07873, 0.1364, 0.07873, 0.2727, 0.1575, 0.3182, 0.07873, 0.3636, 0.1575, 0.9091, 0.0, 0.9545, 0.07873, 0.8636, 0.07873, 0.7273, 0.0, 0.7727, 0.07873, 0.6818, 0.07873, 0.5455, 0.0, 0.5909, 0.07873, 0.5, 0.07873, 0.2727, 0.1575, 0.3636, 0.1575, 0.3182, 0.2362, 0.09091, 0.1575, 0.1818, 0.1575, 0.1364, 0.2362, 0.8182, 0.1575, 0.9091, 0.1575, 0.8636, 0.2362, 0.6364, 0.1575, 0.7273, 0.1575, 0.6818, 0.2362, 0.4545, 0.1575, 0.5455, 0.1575, 0.5, 0.2362, 0.2727, 0.1575, 0.3182, 0.2362, 0.2273, 0.2362, 0.09091, 0.1575, 0.1364, 0.2362, 0.04546, 0.2362, 0.8182, 0.1575, 0.8636, 0.2362, 0.7727, 0.2362, 0.6364, 0.1575, 0.6818, 0.2362, 0.5909, 0.2362, 0.4545, 0.1575, 0.5, 0.2362, 0.4091, 0.2362, 0.1818, 0.3149, 0.2727, 0.3149, 0.2273, 0.3937, 0.0, 0.3149, 0.09091, 0.3149, 0.04546, 0.3937, 0.7273, 0.3149, 0.8182, 0.3149, 0.7727, 0.3937, 0.5455, 0.3149, 0.6364, 0.3149, 0.5909, 0.3937, 0.3636, 0.3149, 0.4545, 0.3149, 0.4091, 0.3937, 0.4091, 0.3937, 0.5, 0.3937, 0.4545, 0.4724, 0.4091, 0.3937, 0.4545, 0.3149, 0.5, 0.3937, 0.4545, 0.3149, 0.5455, 0.3149, 0.5, 0.3937, 0.5909, 0.3937, 0.6818, 0.3937, 0.6364, 0.4724, 0.5909, 0.3937, 0.6364, 0.3149, 0.6818, 0.3937, 0.6364, 0.3149, 0.7273, 0.3149, 0.6818, 0.3937, 0.7727, 0.3937, 0.8636, 0.3937, 0.8182, 0.4724, 0.7727, 0.3937, 0.8182, 0.3149, 0.8636, 0.3937, 0.8182, 0.3149, 0.9091, 0.3149, 0.8636, 0.3937, 0.04546, 0.3937, 0.1364, 0.3937, 0.09091, 0.4724, 0.04546, 0.3937, 0.09091, 0.3149, 0.1364, 0.3937, 0.09091, 0.3149, 0.1818, 0.3149, 0.1364, 0.3937, 0.2273, 0.3937, 0.3182, 0.3937, 0.2727, 0.4724, 0.2273, 0.3937, 0.2727, 0.3149, 0.3182, 0.3937, 0.2727, 0.3149, 0.3636, 0.3149, 0.3182, 0.3937, 0.4091, 0.2362, 0.4545, 0.3149, 0.3636, 0.3149, 0.4091, 0.2362, 0.5, 0.2362, 0.4545, 0.3149, 0.5, 0.2362, 0.5455, 0.3149, 0.4545, 0.3149, 0.5909, 0.2362, 0.6364, 0.3149, 0.5455, 0.3149, 0.5909, 0.2362, 0.6818, 0.2362, 0.6364, 0.3149, 0.6818, 0.2362, 0.7273, 0.3149, 0.6364, 0.3149, 0.7727, 0.2362, 0.8182, 0.3149, 0.7273, 0.3149, 0.7727, 0.2362, 0.8636, 0.2362, 0.8182, 0.3149, 0.8636, 0.2362, 0.9091, 0.3149, 0.8182, 0.3149, 0.04546, 0.2362, 0.09091, 0.3149, 0.0, 0.3149, 0.04546, 0.2362, 0.1364, 0.2362, 0.09091, 0.3149, 0.1364, 0.2362, 0.1818, 0.3149, 0.09091, 0.3149, 0.2273, 0.2362, 0.2727, 0.3149, 0.1818, 0.3149, 0.2273, 0.2362, 0.3182, 0.2362, 0.2727, 0.3149, 0.3182, 0.2362, 0.3636, 0.3149, 0.2727, 0.3149, 0.5, 0.2362, 0.5909, 0.2362, 0.5455, 0.3149, 0.5, 0.2362, 0.5455, 0.1575, 0.5909, 0.2362, 0.5455, 0.1575, 0.6364, 0.1575, 0.5909, 0.2362, 0.6818, 0.2362, 0.7727, 0.2362, 0.7273, 0.3149, 0.6818, 0.2362, 0.7273, 0.1575, 0.7727, 0.2362, 0.7273, 0.1575, 0.8182, 0.1575, 0.7727, 0.2362, 0.8636, 0.2362, 0.9545, 0.2362, 0.9091, 0.3149, 0.8636, 0.2362, 0.9091, 0.1575, 0.9545, 0.2362, 0.9091, 0.1575, 1.0, 0.1575, 0.9545, 0.2362, 0.1364, 0.2362, 0.2273, 0.2362, 0.1818, 0.3149, 0.1364, 0.2362, 0.1818, 0.1575, 0.2273, 0.2362, 0.1818, 0.1575, 0.2727, 0.1575, 0.2273, 0.2362, 0.3182, 0.2362, 0.4091, 0.2362, 0.3636, 0.3149, 0.3182, 0.2362, 0.3636, 0.1575, 0.4091, 0.2362, 0.3636, 0.1575, 0.4545, 0.1575, 0.4091, 0.2362, 0.5, 0.07873, 0.5455, 0.1575, 0.4545, 0.1575, 0.5, 0.07873, 0.5909, 0.07873, 0.5455, 0.1575, 0.5909, 0.07873, 0.6364, 0.1575, 0.5455, 0.1575, 0.6818, 0.07873, 0.7273, 0.1575, 0.6364, 0.1575, 0.6818, 0.07873, 0.7727, 0.07873, 0.7273, 0.1575, 0.7727, 0.07873, 0.8182, 0.1575, 0.7273, 0.1575, 0.8636, 0.07873, 0.9091, 0.1575, 0.8182, 0.1575, 0.8636, 0.07873, 0.9545, 0.07873, 0.9091, 0.1575, 0.9545, 0.07873, 1.0, 0.1575, 0.9091, 0.1575, 0.3636, 0.1575, 0.4091, 0.07873, 0.4545, 0.1575, 0.3636, 0.1575, 0.3182, 0.07873, 0.4091, 0.07873, 0.3182, 0.07873, 0.3636, 0.0, 0.4091, 0.07873, 0.1364, 0.07873, 0.1818, 0.1575, 0.09091, 0.1575, 0.1364, 0.07873, 0.2273, 0.07873, 0.1818, 0.1575, 0.2273, 0.07873, 0.2727, 0.1575, 0.1818, 0.1575, 0.1818, 0.0, 0.1364, 0.07873, 0.2273, 0.07873, 0.2727, 0.1575, 0.3636, 0.1575, 0.3182, 0.07873, 0.9091, 0.0, 0.8636, 0.07873, 0.9545, 0.07873, 0.7273, 0.0, 0.6818, 0.07873, 0.7727, 0.07873, 0.5455, 0.0, 0.5, 0.07873, 0.5909, 0.07873, 0.2727, 0.1575, 0.3182, 0.2362, 0.3636, 0.1575, 0.09091, 0.1575, 0.1364, 0.2362, 0.1818, 0.1575, 0.8182, 0.1575, 0.8636, 0.2362, 0.9091, 0.1575, 0.6364, 0.1575, 0.6818, 0.2362, 0.7273, 0.1575, 0.4545, 0.1575, 0.5, 0.2362, 0.5455, 0.1575, 0.2727, 0.1575, 0.2273, 0.2362, 0.3182, 0.2362, 0.09091, 0.1575, 0.04546, 0.2362, 0.1364, 0.2362, 0.8182, 0.1575, 0.7727, 0.2362, 0.8636, 0.2362, 0.6364, 0.1575, 0.5909, 0.2362, 0.6818, 0.2362, 0.4545, 0.1575, 0.4091, 0.2362, 0.5, 0.2362, 0.1818, 0.3149, 0.2273, 0.3937, 0.2727, 0.3149, 0.0, 0.3149, 0.04546, 0.3937, 0.09091, 0.3149, 0.7273, 0.3149, 0.7727, 0.3937, 0.8182, 0.3149, 0.5455, 0.3149, 0.5909, 0.3937, 0.6364, 0.3149, 0.3636, 0.3149, 0.4091, 0.3937, 0.4545, 0.3149, 0.4091, 0.3937, 0.4545, 0.4724, 0.5, 0.3937, 0.4091, 0.3937, 0.5, 0.3937, 0.4545, 0.3149, 0.4545, 0.3149, 0.5, 0.3937, 0.5455, 0.3149, 0.5909, 0.3937, 0.6364, 0.4724, 0.6818, 0.3937, 0.5909, 0.3937, 0.6818, 0.3937, 0.6364, 0.3149, 0.6364, 0.3149, 0.6818, 0.3937, 0.7273, 0.3149, 0.7727, 0.3937, 0.8182, 0.4724, 0.8636, 0.3937, 0.7727, 0.3937, 0.8636, 0.3937, 0.8182, 0.3149, 0.8182, 0.3149, 0.8636, 0.3937, 0.9091, 0.3149, 0.04546, 0.3937, 0.09091, 0.4724, 0.1364, 0.3937, 0.04546, 0.3937, 0.1364, 0.3937, 0.09091, 0.3149, 0.09091, 0.3149, 0.1364, 0.3937, 0.1818, 0.3149, 0.2273, 0.3937, 0.2727, 0.4724, 0.3182, 0.3937, 0.2273, 0.3937, 0.3182, 0.3937, 0.2727, 0.3149, 0.2727, 0.3149, 0.3182, 0.3937, 0.3636, 0.3149, 0.4091, 0.2362, 0.3636, 0.3149, 0.4545, 0.3149, 0.4091, 0.2362, 0.4545, 0.3149, 0.5, 0.2362, 0.5, 0.2362, 0.4545, 0.3149, 0.5455, 0.3149, 0.5909, 0.2362, 0.5455, 0.3149, 0.6364, 0.3149, 0.5909, 0.2362, 0.6364, 0.3149, 0.6818, 0.2362, 0.6818, 0.2362, 0.6364, 0.3149, 0.7273, 0.3149, 0.7727, 0.2362, 0.7273, 0.3149, 0.8182, 0.3149, 0.7727, 0.2362, 0.8182, 0.3149, 0.8636, 0.2362, 0.8636, 0.2362, 0.8182, 0.3149, 0.9091, 0.3149, 0.04546, 0.2362, 0.0, 0.3149, 0.09091, 0.3149, 0.04546, 0.2362, 0.09091, 0.3149, 0.1364, 0.2362, 0.1364, 0.2362, 0.09091, 0.3149, 0.1818, 0.3149, 0.2273, 0.2362, 0.1818, 0.3149, 0.2727, 0.3149, 0.2273, 0.2362, 0.2727, 0.3149, 0.3182, 0.2362, 0.3182, 0.2362, 0.2727, 0.3149, 0.3636, 0.3149, 0.5, 0.2362, 0.5455, 0.3149, 0.5909, 0.2362, 0.5, 0.2362, 0.5909, 0.2362, 0.5455, 0.1575, 0.5455, 0.1575, 0.5909, 0.2362, 0.6364, 0.1575, 0.6818, 0.2362, 0.7273, 0.3149, 0.7727, 0.2362, 0.6818, 0.2362, 0.7727, 0.2362, 0.7273, 0.1575, 0.7273, 0.1575, 0.7727, 0.2362, 0.8182, 0.1575, 0.8636, 0.2362, 0.9091, 0.3149, 0.9545, 0.2362, 0.8636, 0.2362, 0.9545, 0.2362, 0.9091, 0.1575, 0.9091, 0.1575, 0.9545, 0.2362, 1.0, 0.1575, 0.1364, 0.2362, 0.1818, 0.3149, 0.2273, 0.2362, 0.1364, 0.2362, 0.2273, 0.2362, 0.1818, 0.1575, 0.1818, 0.1575, 0.2273, 0.2362, 0.2727, 0.1575, 0.3182, 0.2362, 0.3636, 0.3149, 0.4091, 0.2362, 0.3182, 0.2362, 0.4091, 0.2362, 0.3636, 0.1575, 0.3636, 0.1575, 0.4091, 0.2362, 0.4545, 0.1575, 0.5, 0.07873, 0.4545, 0.1575, 0.5455, 0.1575, 0.5, 0.07873, 0.5455, 0.1575, 0.5909, 0.07873, 0.5909, 0.07873, 0.5455, 0.1575, 0.6364, 0.1575, 0.6818, 0.07873, 0.6364, 0.1575, 0.7273, 0.1575, 0.6818, 0.07873, 0.7273, 0.1575, 0.7727, 0.07873, 0.7727, 0.07873, 0.7273, 0.1575, 0.8182, 0.1575, 0.8636, 0.07873, 0.8182, 0.1575, 0.9091, 0.1575, 0.8636, 0.07873, 0.9091, 0.1575, 0.9545, 0.07873, 0.9545, 0.07873, 0.9091, 0.1575, 1.0, 0.1575, 0.3636, 0.1575, 0.4545, 0.1575, 0.4091, 0.07873, 0.3636, 0.1575, 0.4091, 0.07873, 0.3182, 0.07873, 0.3182, 0.07873, 0.4091, 0.07873, 0.3636, 0.0, 0.1364, 0.07873, 0.09091, 0.1575, 0.1818, 0.1575, 0.1364, 0.07873, 0.1818, 0.1575, 0.2273, 0.07873, 0.2273, 0.07873, 0.1818, 0.1575, 0.2727, 0.1575, 0.375, 0.5, 0.625, 0.5, 0.625, 0.75, 0.375, 0.75, 0.375, 0.5, 0.375, 0.75, 0.625, 0.75, 0.625, 0.5, 0.625, 0.5, 0.375, 0.5, 0.375, 0.5, 0.625, 0.5, 0.375, 0.5, 0.375, 0.75, 0.375, 0.75, 0.375, 0.5, 0.625, 0.75, 0.625, 0.5, 0.625, 0.5, 0.625, 0.75, 0.375, 0.75, 0.625, 0.75, 0.625, 0.75, 0.375, 0.75, 0.375, 0.5, 0.375, 0.75, 0.625, 0.75, 0.625, 0.5, 0.375, 0.5, 0.625, 0.5, 0.625, 0.75, 0.375, 0.75, 0.625, 0.5, 0.625, 0.5, 0.375, 0.5, 0.375, 0.5, 0.375, 0.5, 0.375, 0.5, 0.375, 0.75, 0.375, 0.75, 0.625, 0.75, 0.625, 0.75, 0.625, 0.5, 0.625, 0.5, 0.375, 0.75, 0.375, 0.75, 0.625, 0.75, 0.625, 0.75])
_ca = me_icosphere.color_attributes.new('Color', 'FLOAT_COLOR', 'POINT')
_ca.data.foreach_set('color', [0.1239, 0.04378, 0.02851, 1.0, 0.1239, 0.04378, 0.02851, 1.0, 0.1239, 0.04378, 0.02851, 1.0, 0.1239, 0.04378, 0.02851, 1.0, 0.1239, 0.04378, 0.02851, 1.0, 0.1239, 0.04378, 0.02851, 1.0, 0.1239, 0.04378, 0.02851, 1.0, 0.1239, 0.04378, 0.02851, 1.0, 0.1239, 0.04378, 0.02851, 1.0, 0.1239, 0.04378, 0.02851, 1.0, 0.1239, 0.04378, 0.02851, 1.0, 0.1239, 0.04378, 0.02851, 1.0, 0.1239, 0.04378, 0.02851, 1.0, 0.1239, 0.04378, 0.02851, 1.0, 0.1239, 0.04378, 0.02851, 1.0, 0.1239, 0.04378, 0.02851, 1.0, 0.1239, 0.04378, 0.02851, 1.0, 0.1239, 0.04378, 0.02851, 1.0, 0.1239, 0.04378, 0.02851, 1.0, 0.1239, 0.04378, 0.02851, 1.0, 0.1239, 0.04378, 0.02851, 1.0, 0.1239, 0.04378, 0.02851, 1.0, 0.1239, 0.04378, 0.02851, 1.0, 0.1239, 0.04378, 0.02851, 1.0, 0.1239, 0.04378, 0.02851, 1.0, 0.1239, 0.04378, 0.02851, 1.0, 0.1239, 0.04378, 0.02851, 1.0, 0.1239, 0.04378, 0.02851, 1.0, 0.1239, 0.04378, 0.02851, 1.0, 0.1239, 0.04378, 0.02851, 1.0, 0.1239, 0.04378, 0.02851, 1.0, 0.1239, 0.04378, 0.02851, 1.0, 0.1239, 0.04378, 0.02851, 1.0, 0.1239, 0.04378, 0.02851, 1.0, 0.1239, 0.04378, 0.02851, 1.0, 0.1239, 0.04378, 0.02851, 1.0, 0.1239, 0.04378, 0.02851, 1.0, 0.1239, 0.04378, 0.02851, 1.0, 0.1239, 0.04378, 0.02851, 1.0, 0.1239, 0.04378, 0.02851, 1.0, 0.1239, 0.04378, 0.02851, 1.0, 0.1239, 0.04378, 0.02851, 1.0, 0.1239, 0.04378, 0.02851, 1.0, 0.1239, 0.04378, 0.02851, 1.0, 0.1239, 0.04378, 0.02851, 1.0, 0.1239, 0.04378, 0.02851, 1.0, 0.1239, 0.04378, 0.02851, 1.0, 0.1239, 0.04378, 0.02851, 1.0, 0.1239, 0.04378, 0.02851, 1.0, 0.1239, 0.04378, 0.02851, 1.0, 0.1239, 0.04378, 0.02851, 1.0, 0.1239, 0.04378, 0.02851, 1.0, 0.1239, 0.04378, 0.02851, 1.0, 0.1239, 0.04378, 0.02851, 1.0, 0.1239, 0.04378, 0.02851, 1.0, 0.1239, 0.04378, 0.02851, 1.0, 0.1239, 0.04378, 0.02851, 1.0, 0.1239, 0.04378, 0.02851, 1.0, 0.1239, 0.04378, 0.02851, 1.0, 0.1239, 0.04378, 0.02851, 1.0, 0.1239, 0.04378, 0.02851, 1.0, 0.1239, 0.04378, 0.02851, 1.0, 0.1239, 0.04378, 0.02851, 1.0, 0.1239, 0.04378, 0.02851, 1.0, 0.1239, 0.04378, 0.02851, 1.0, 0.1239, 0.04378, 0.02851, 1.0, 0.1239, 0.04378, 0.02851, 1.0, 0.1239, 0.04378, 0.02851, 1.0, 0.1239, 0.04378, 0.02851, 1.0, 0.1239, 0.04378, 0.02851, 1.0, 0.1239, 0.04378, 0.02851, 1.0, 0.1239, 0.04378, 0.02851, 1.0, 0.1239, 0.04378, 0.02851, 1.0, 0.1239, 0.04378, 0.02851, 1.0, 0.1239, 0.04378, 0.02851, 1.0, 0.1239, 0.04378, 0.02851, 1.0, 0.1239, 0.04378, 0.02851, 1.0, 0.1239, 0.04378, 0.02851, 1.0, 0.1239, 0.04378, 0.02851, 1.0, 0.1239, 0.04378, 0.02851, 1.0, 0.1239, 0.04378, 0.02851, 1.0, 0.1239, 0.04378, 0.02851, 1.0, 0.1239, 0.04378, 0.02851, 1.0, 0.1239, 0.04378, 0.02851, 1.0, 0.1239, 0.04378, 0.02851, 1.0, 0.1239, 0.04378, 0.02851, 1.0, 0.1239, 0.04378, 0.02851, 1.0, 0.1239, 0.04378, 0.02851, 1.0, 0.1239, 0.04378, 0.02851, 1.0, 0.1239, 0.04378, 0.02851, 1.0, 0.1239, 0.04378, 0.02851, 1.0, 0.1239, 0.04378, 0.02851, 1.0, 0.1239, 0.04378, 0.02851, 1.0, 0.1239, 0.04378, 0.02851, 1.0, 0.1239, 0.04378, 0.02851, 1.0, 0.1239, 0.04378, 0.02851, 1.0, 0.1239, 0.04378, 0.02851, 1.0, 0.1239, 0.04378, 0.02851, 1.0, 0.1239, 0.04378, 0.02851, 1.0, 0.1239, 0.04378, 0.02851, 1.0, 0.1239, 0.04378, 0.02851, 1.0, 0.1239, 0.04378, 0.02851, 1.0, 0.1239, 0.04378, 0.02851, 1.0, 0.1239, 0.04378, 0.02851, 1.0, 0.1239, 0.04378, 0.02851, 1.0, 0.1239, 0.04378, 0.02851, 1.0, 0.1239, 0.04378, 0.02851, 1.0, 0.1239, 0.04378, 0.02851, 1.0, 0.1239, 0.04378, 0.02851, 1.0, 0.1239, 0.04378, 0.02851, 1.0, 0.1239, 0.04378, 0.02851, 1.0, 0.1239, 0.04378, 0.02851, 1.0, 0.1239, 0.04378, 0.02851, 1.0, 0.1239, 0.04378, 0.02851, 1.0, 0.1239, 0.04378, 0.02851, 1.0, 0.1239, 0.04378, 0.02851, 1.0, 0.1239, 0.04378, 0.02851, 1.0, 0.1239, 0.04378, 0.02851, 1.0, 0.1239, 0.04378, 0.02851, 1.0, 0.1239, 0.04378, 0.02851, 1.0, 0.1239, 0.04378, 0.02851, 1.0, 0.1239, 0.04378, 0.02851, 1.0, 0.1239, 0.04378, 0.02851, 1.0, 0.1239, 0.04378, 0.02851, 1.0, 0.1239, 0.04378, 0.02851, 1.0, 0.1239, 0.04378, 0.02851, 1.0, 0.1239, 0.04378, 0.02851, 1.0, 0.1239, 0.04378, 0.02851, 1.0, 0.1239, 0.04378, 0.02851, 1.0, 0.1239, 0.04378, 0.02851, 1.0, 0.1239, 0.04378, 0.02851, 1.0, 0.1239, 0.04378, 0.02851, 1.0, 0.1239, 0.04378, 0.02851, 1.0, 0.1239, 0.04378, 0.02851, 1.0, 0.1239, 0.04378, 0.02851, 1.0, 0.1239, 0.04378, 0.02851, 1.0, 0.1239, 0.04378, 0.02851, 1.0, 0.1239, 0.04378, 0.02851, 1.0, 0.1239, 0.04378, 0.02851, 1.0, 0.1239, 0.04378, 0.02851, 1.0, 0.1239, 0.04378, 0.02851, 1.0, 0.1239, 0.04378, 0.02851, 1.0, 0.1239, 0.04378, 0.02851, 1.0, 0.1239, 0.04378, 0.02851, 1.0, 0.1239, 0.04378, 0.02851, 1.0, 0.1239, 0.04378, 0.02851, 1.0, 0.1239, 0.04378, 0.02851, 1.0, 0.1239, 0.04378, 0.02851, 1.0, 0.1239, 0.04378, 0.02851, 1.0, 0.1239, 0.04378, 0.02851, 1.0, 0.1239, 0.04378, 0.02851, 1.0, 0.1239, 0.04378, 0.02851, 1.0, 0.1239, 0.04378, 0.02851, 1.0, 0.1239, 0.04378, 0.02851, 1.0, 0.1239, 0.04378, 0.02851, 1.0, 0.1239, 0.04378, 0.02851, 1.0, 0.1239, 0.04378, 0.02851, 1.0, 0.1239, 0.04378, 0.02851, 1.0, 0.1239, 0.04378, 0.02851, 1.0, 0.1239, 0.04378, 0.02851, 1.0, 0.1239, 0.04378, 0.02851, 1.0, 0.1239, 0.04378, 0.02851, 1.0, 0.1239, 0.04378, 0.02851, 1.0, 0.1239, 0.04378, 0.02851, 1.0, 0.1239, 0.04378, 0.02851, 1.0, 0.1239, 0.04378, 0.02851, 1.0, 0.1239, 0.04378, 0.02851, 1.0, 0.1239, 0.04378, 0.02851, 1.0, 0.1239, 0.04378, 0.02851, 1.0, 0.1239, 0.04378, 0.02851, 1.0, 0.1239, 0.04378, 0.02851, 1.0, 0.1239, 0.04378, 0.02851, 1.0, 0.1239, 0.04378, 0.02851, 1.0, 0.1239, 0.04378, 0.02851, 1.0, 0.1239, 0.04378, 0.02851, 1.0, 0.1239, 0.04378, 0.02851, 1.0, 0.1239, 0.04378, 0.02851, 1.0, 0.1239, 0.04378, 0.02851, 1.0, 0.1239, 0.04378, 0.02851, 1.0, 0.1239, 0.04378, 0.02851, 1.0, 0.1239, 0.04378, 0.02851, 1.0, 0.1239, 0.04378, 0.02851, 1.0, 0.1239, 0.04378, 0.02851, 1.0, 0.1239, 0.04378, 0.02851, 1.0, 0.1239, 0.04378, 0.02851, 1.0, 0.1239, 0.04378, 0.02851, 1.0, 0.1239, 0.04378, 0.02851, 1.0, 0.1239, 0.04378, 0.02851, 1.0, 0.1239, 0.04378, 0.02851, 1.0, 0.1239, 0.04378, 0.02851, 1.0, 0.1239, 0.04378, 0.02851, 1.0, 0.1239, 0.04378, 0.02851, 1.0, 0.1239, 0.04378, 0.02851, 1.0, 0.1239, 0.04378, 0.02851, 1.0, 0.1239, 0.04378, 0.02851, 1.0, 0.1239, 0.04378, 0.02851, 1.0, 0.1239, 0.04378, 0.02851, 1.0, 0.1239, 0.04378, 0.02851, 1.0, 0.1239, 0.04378, 0.02851, 1.0, 0.1239, 0.04378, 0.02851, 1.0, 0.1239, 0.04378, 0.02851, 1.0, 0.1239, 0.04378, 0.02851, 1.0, 0.1239, 0.04378, 0.02851, 1.0, 0.1239, 0.04378, 0.02851, 1.0, 0.1239, 0.04378, 0.02851, 1.0, 0.1239, 0.04378, 0.02851, 1.0, 0.1239, 0.04378, 0.02851, 1.0, 0.1239, 0.04378, 0.02851, 1.0, 0.1239, 0.04378, 0.02851, 1.0, 0.1239, 0.04378, 0.02851, 1.0, 0.1239, 0.04378, 0.02851, 1.0, 0.1239, 0.04378, 0.02851, 1.0, 0.1239, 0.04378, 0.02851, 1.0, 0.1239, 0.04378, 0.02851, 1.0, 0.1239, 0.04378, 0.02851, 1.0, 0.1239, 0.04378, 0.02851, 1.0, 0.1239, 0.04378, 0.02851, 1.0, 0.1239, 0.04378, 0.02851, 1.0, 0.1239, 0.04378, 0.02851, 1.0, 0.1239, 0.04378, 0.02851, 1.0, 0.1239, 0.04378, 0.02851, 1.0, 0.1239, 0.04378, 0.02851, 1.0, 0.1239, 0.04378, 0.02851, 1.0, 0.1239, 0.04378, 0.02851, 1.0, 0.1239, 0.04378, 0.02851, 1.0, 0.1239, 0.04378, 0.02851, 1.0, 0.1239, 0.04378, 0.02851, 1.0, 0.1239, 0.04378, 0.02851, 1.0, 0.1239, 0.04378, 0.02851, 1.0, 0.1239, 0.04378, 0.02851, 1.0, 0.1239, 0.04378, 0.02851, 1.0, 0.1239, 0.04378, 0.02851, 1.0])
me_icosphere.materials.append(mat_material_002)
me_icosphere.materials.append(mat_material_001)
me_icosphere.materials.append(mat_material_003)
me_icosphere.update()

# ---- objects
ob_icosphere = bpy.data.objects.new('Icosphere', me_icosphere)
ob_area = bpy.data.objects.new('Area', light_area)
ob_camera = bpy.data.objects.new('Camera', cam_camera_001)

# ---- transforms, parenting, visibility, modifiers, constraints
ob_icosphere.location = (0.0, 0.0, 0.0)
ob_area.location = (0.74, 1.05, 1.65)
ob_camera.location = (3.066, -2.099, 1.514)
ob_camera.rotation_euler = (1.247, 5.969e-07, 0.9564)

# ---- collection membership
col_collection.objects.link(ob_icosphere)
col_collection.objects.link(ob_area)
col_collection.objects.link(ob_camera)

# ---- scene / render settings (as saved in the file)
scene.camera = ob_camera
scene.frame_start = 1; scene.frame_end = 250; scene.frame_set(1)
scene.render.engine = 'BLENDER_EEVEE_NEXT'
bpy.context.view_layer.update()
